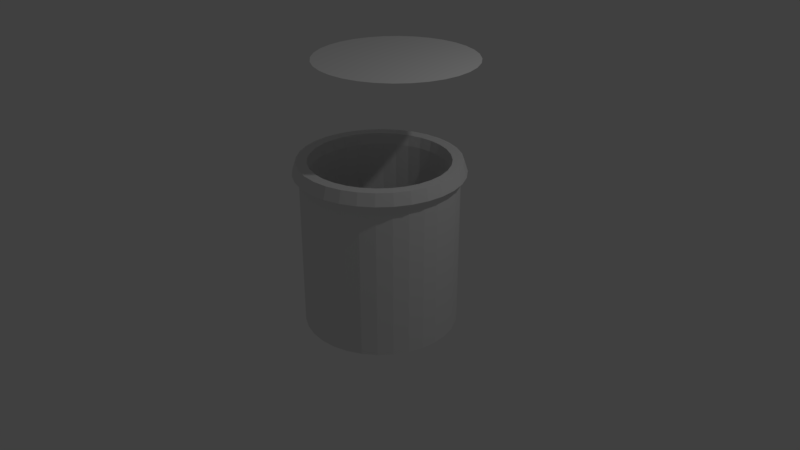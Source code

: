 # Source: cup_01.blend  (saved by Blender 2.79.0; exported with 4.5.12 LTS)
import bpy
from mathutils import Matrix  # noqa: F401  (used for matrix-valued properties, if any)

bpy.ops.wm.read_factory_settings(use_empty=True)
scene = bpy.context.scene
scene.name = 'Scene'

# ---- collections
col_collection_1 = bpy.data.collections.new('Collection 1'); scene.collection.children.link(col_collection_1)

# ---- world
world_world = bpy.data.worlds.new('World'); scene.world = world_world
world_world.color = (0.05088, 0.05088, 0.05088)
world_world.use_sun_shadow = False
world_world.sun_shadow_jitter_overblur = 0.0
world_world.cycles.sampling_method = 'MANUAL'

# ---- cameras
cam_camera = bpy.data.cameras.new('Camera')
cam_camera.clip_end = 100.0
cam_camera.lens = 35.0
cam_camera.sensor_width = 32.0
cam_camera.sensor_height = 18.0
cam_camera.ortho_scale = 7.314
cam_camera.dof.focus_distance = 0.0
cam_camera.dof.aperture_fstop = 128.0

# ---- lights
light_lamp = bpy.data.lights.new('Lamp', 'POINT')
light_lamp.transmission_factor = 0.0
light_lamp.cutoff_distance = 30.0
light_lamp.energy = 100.0
light_lamp.shadow_buffer_clip_start = 1.001
light_lamp.shadow_soft_size = 0.1
light_lamp.shadow_maximum_resolution = 0.006
light_lamp.use_absolute_resolution = True

# ---- meshes
me_circle = bpy.data.meshes.new('Circle')
me_circle.from_pydata([(0.0, 1.0, 0.0), (-0.1951, 0.9808, 0.0), (-0.3827, 0.9239, 0.0), (-0.5556, 0.8315, 0.0), (-0.7071, 0.7071, 0.0), (-0.8315, 0.5556, 0.0), (-0.9239, 0.3827, 0.0), (-0.9808, 0.1951, 0.0), (-1.0, 7.55e-08, 0.0), (-0.9808, -0.1951, 0.0), (-0.9239, -0.3827, 0.0), (-0.8315, -0.5556, 0.0), (-0.7071, -0.7071, 0.0), (-0.5556, -0.8315, 0.0), (-0.3827, -0.9239, 0.0), (-0.1951, -0.9808, 0.0), (3.258e-07, -1.0, 0.0), (0.1951, -0.9808, 0.0), (0.3827, -0.9239, 0.0), (0.5556, -0.8315, 0.0), (0.7071, -0.7071, 0.0), (0.8315, -0.5556, 0.0), (0.9239, -0.3827, 0.0), (0.9808, -0.1951, 0.0), (1.0, 9.656e-07, 0.0), (0.9808, 0.1951, 0.0), (0.9239, 0.3827, 0.0), (0.8315, 0.5556, 0.0), (0.7071, 0.7071, 0.0), (0.5556, 0.8315, 0.0), (0.3827, 0.9239, 0.0), (0.1951, 0.9808, 0.0)], [], [(1, 2, 3, 4, 5, 6, 7, 8, 9, 10, 11, 12, 13, 14, 15, 16, 17, 18, 19, 20, 21, 22, 23, 24, 25, 26, 27, 28, 29, 30, 31, 0)])
me_circle.use_remesh_preserve_volume = False
me_circle.use_remesh_preserve_attributes = False
me_circle.use_mirror_vertex_groups = False
me_circle.update()
me_cylinder = bpy.data.meshes.new('Cylinder')
me_cylinder.from_pydata([(1.397e-08, 1.003, -1.507), (0.0, 1.0, 0.4794), (0.1958, 0.9841, -1.507), (0.1951, 0.9808, 0.4794), (0.384, 0.927, -1.507), (0.3827, 0.9239, 0.4794), (0.5575, 0.8343, -1.507), (0.5556, 0.8315, 0.4794), (0.7095, 0.7095, -1.507), (0.7071, 0.7071, 0.4794), (0.8343, 0.5575, -1.507), (0.8315, 0.5556, 0.4794), (0.927, 0.384, -1.507), (0.9239, 0.3827, 0.4794), (0.9841, 0.1958, -1.507), (0.9808, 0.1951, 0.4794), (1.003, 6.542e-08, -1.507), (1.0, 7.55e-08, 0.4794), (0.9841, -0.1958, -1.507), (0.9808, -0.1951, 0.4794), (0.927, -0.384, -1.507), (0.9239, -0.3827, 0.4794), (0.8343, -0.5575, -1.507), (0.8315, -0.5556, 0.4794), (0.7095, -0.7095, -1.507), (0.7071, -0.7071, 0.4794), (0.5575, -0.8343, -1.507), (0.5556, -0.8315, 0.4794), (0.384, -0.927, -1.507), (0.3827, -0.9239, 0.4794), (0.1958, -0.9841, -1.507), (0.1951, -0.9808, 0.4794), (-3.13e-07, -1.003, -1.507), (-3.258e-07, -1.0, 0.4794), (-0.1958, -0.9841, -1.507), (-0.1951, -0.9808, 0.4794), (-0.384, -0.927, -1.507), (-0.3827, -0.9239, 0.4794), (-0.5575, -0.8343, -1.507), (-0.5556, -0.8315, 0.4794), (-0.7095, -0.7095, -1.507), (-0.7071, -0.7071, 0.4794), (-0.8343, -0.5575, -1.507), (-0.8315, -0.5556, 0.4794), (-0.927, -0.384, -1.507), (-0.9239, -0.3827, 0.4794), (-0.9841, -0.1958, -1.507), (-0.9808, -0.1951, 0.4794), (-1.003, 9.586e-07, -1.507), (-1.0, 9.656e-07, 0.4794), (-0.9841, 0.1958, -1.507), (-0.9808, 0.1951, 0.4794), (-0.927, 0.384, -1.507), (-0.9239, 0.3827, 0.4794), (-0.8343, 0.5575, -1.507), (-0.8315, 0.5556, 0.4794), (-0.7095, 0.7095, -1.507), (-0.7071, 0.7071, 0.4794), (-0.5575, 0.8343, -1.507), (-0.5556, 0.8315, 0.4794), (-0.384, 0.927, -1.507), (-0.3827, 0.9239, 0.4794), (-0.1958, 0.9841, -1.507), (-0.1951, 0.9808, 0.4794), (3.016e-08, 0.8954, -1.447), (0.1747, 0.8782, -1.447), (0.3427, 0.8273, -1.447), (0.4975, 0.7445, -1.447), (0.6332, 0.6332, -1.447), (0.7445, 0.4975, -1.447), (0.8273, 0.3427, -1.447), (0.8782, 0.1747, -1.447), (0.8954, 8.755e-08, -1.447), (0.8782, -0.1747, -1.447), (0.8273, -0.3427, -1.447), (0.7445, -0.4975, -1.447), (0.6332, -0.6332, -1.447), (0.4975, -0.7445, -1.447), (0.3427, -0.8273, -1.447), (0.1747, -0.8782, -1.447), (-2.616e-07, -0.8954, -1.447), (-0.1747, -0.8782, -1.447), (-0.3427, -0.8273, -1.447), (-0.4975, -0.7445, -1.447), (-0.6332, -0.6332, -1.447), (-0.7445, -0.4975, -1.447), (-0.8273, -0.3427, -1.447), (-0.8782, -0.1747, -1.447), (-0.8954, 8.846e-07, -1.447), (-0.8782, 0.1747, -1.447), (-0.8273, 0.3427, -1.447), (-0.7445, 0.4975, -1.447), (-0.6332, 0.6332, -1.447), (-0.4975, 0.7445, -1.447), (-0.3427, 0.8273, -1.447), (-0.1747, 0.8782, -1.447), (-9.75e-09, 1.082, 0.544), (0.2111, 1.061, 0.544), (0.414, 0.9995, 0.544), (0.6011, 0.8996, 0.544), (0.765, 0.765, 0.544), (0.8996, 0.6011, 0.544), (0.9995, 0.414, 0.544), (1.061, 0.2111, 0.544), (1.082, 5.844e-08, 0.544), (1.061, -0.2111, 0.544), (0.9995, -0.414, 0.544), (0.8996, -0.6011, 0.544), (0.765, -0.765, 0.544), (0.6011, -0.8996, 0.544), (0.414, -0.9995, 0.544), (0.2111, -1.061, 0.544), (-3.623e-07, -1.082, 0.544), (-0.2111, -1.061, 0.544), (-0.414, -0.9995, 0.544), (-0.6011, -0.8996, 0.544), (-0.765, -0.765, 0.544), (-0.8996, -0.6011, 0.544), (-0.9995, -0.414, 0.544), (-1.061, -0.2111, 0.544), (-1.082, 1.021e-06, 0.544), (-1.061, 0.2111, 0.544), (-0.9995, 0.414, 0.544), (-0.8996, 0.6011, 0.544), (-0.765, 0.765, 0.544), (-0.6011, 0.8996, 0.544), (-0.414, 0.9995, 0.544), (-0.2111, 1.061, 0.544), (2.223e-08, 0.8687, 0.5517), (0.1695, 0.852, 0.5517), (0.3324, 0.8026, 0.5517), (0.4826, 0.7223, 0.5517), (0.6142, 0.6142, 0.5517), (0.7223, 0.4826, 0.5517), (0.8026, 0.3324, 0.5517), (0.852, 0.1695, 0.5517), (0.8687, 1.038e-07, 0.5517), (0.852, -0.1695, 0.5517), (0.8026, -0.3324, 0.5517), (0.7223, -0.4826, 0.5517), (0.6142, -0.6142, 0.5517), (0.4826, -0.7223, 0.5517), (0.3324, -0.8026, 0.5517), (0.1695, -0.852, 0.5517), (-2.608e-07, -0.8687, 0.5517), (-0.1695, -0.852, 0.5517), (-0.3324, -0.8026, 0.5517), (-0.4826, -0.7223, 0.5517), (-0.6142, -0.6142, 0.5517), (-0.7223, -0.4826, 0.5517), (-0.8026, -0.3324, 0.5517), (-0.852, -0.1695, 0.5517), (-0.8687, 8.77e-07, 0.5517), (-0.852, 0.1695, 0.5517), (-0.8026, 0.3324, 0.5517), (-0.7223, 0.4826, 0.5517), (-0.6142, 0.6142, 0.5517), (-0.4826, 0.7223, 0.5517), (-0.3324, 0.8026, 0.5517), (-0.1695, 0.852, 0.5517), (-2.093e-09, 1.033, 0.6957), (0.2015, 1.013, 0.6957), (0.3953, 0.9543, 0.6957), (0.5738, 0.8588, 0.6957), (0.7304, 0.7304, 0.6957), (0.8588, 0.5738, 0.6957), (0.9543, 0.3953, 0.6957), (1.013, 0.2015, 0.6957), (1.033, 6.879e-08, 0.6957), (1.013, -0.2015, 0.6957), (0.9543, -0.3953, 0.6957), (0.8588, -0.5738, 0.6957), (0.7304, -0.7304, 0.6957), (0.5738, -0.8588, 0.6957), (0.3953, -0.9543, 0.6957), (0.2015, -1.013, 0.6957), (-3.386e-07, -1.033, 0.6957), (-0.2015, -1.013, 0.6957), (-0.3953, -0.9543, 0.6957), (-0.5738, -0.8588, 0.6957), (-0.7304, -0.7304, 0.6957), (-0.8588, -0.5738, 0.6957), (-0.9543, -0.3953, 0.6957), (-1.013, -0.2015, 0.6957), (-1.033, 9.882e-07, 0.6957), (-1.013, 0.2015, 0.6957), (-0.9543, 0.3953, 0.6957), (-0.8588, 0.5738, 0.6957), (-0.7304, 0.7304, 0.6957), (-0.5738, 0.8588, 0.6957), (-0.3953, 0.9543, 0.6957), (-0.2015, 1.013, 0.6957), (1.614e-08, 0.8924, 0.6918), (0.1741, 0.8752, 0.6918), (0.3415, 0.8244, 0.6918), (0.4958, 0.742, 0.6918), (0.631, 0.631, 0.6918), (0.742, 0.4958, 0.6918), (0.8244, 0.3415, 0.6918), (0.8752, 0.1741, 0.6918), (0.8924, 9.755e-08, 0.6918), (0.8752, -0.1741, 0.6918), (0.8244, -0.3415, 0.6918), (0.742, -0.4958, 0.6918), (0.631, -0.631, 0.6918), (0.4958, -0.742, 0.6918), (0.3415, -0.8244, 0.6918), (0.1741, -0.8752, 0.6918), (-2.746e-07, -0.8924, 0.6918), (-0.1741, -0.8752, 0.6918), (-0.3415, -0.8244, 0.6918), (-0.4958, -0.742, 0.6918), (-0.631, -0.631, 0.6918), (-0.742, -0.4958, 0.6918), (-0.8245, -0.3415, 0.6918), (-0.8752, -0.1741, 0.6918), (-0.8924, 8.919e-07, 0.6918), (-0.8752, 0.1741, 0.6918), (-0.8244, 0.3415, 0.6918), (-0.742, 0.4958, 0.6918), (-0.631, 0.631, 0.6918), (-0.4958, 0.742, 0.6918), (-0.3415, 0.8245, 0.6918), (-0.1741, 0.8752, 0.6918)], [], [(0, 1, 3, 2), (2, 3, 5, 4), (4, 5, 7, 6), (6, 7, 9, 8), (8, 9, 11, 10), (10, 11, 13, 12), (12, 13, 15, 14), (14, 15, 17, 16), (16, 17, 19, 18), (18, 19, 21, 20), (20, 21, 23, 22), (22, 23, 25, 24), (24, 25, 27, 26), (26, 27, 29, 28), (28, 29, 31, 30), (30, 31, 33, 32), (32, 33, 35, 34), (34, 35, 37, 36), (36, 37, 39, 38), (38, 39, 41, 40), (40, 41, 43, 42), (42, 43, 45, 44), (44, 45, 47, 46), (46, 47, 49, 48), (48, 49, 51, 50), (50, 51, 53, 52), (52, 53, 55, 54), (54, 55, 57, 56), (56, 57, 59, 58), (58, 59, 61, 60), (60, 61, 63, 62), (62, 63, 1, 0), (0, 2, 4, 6, 8, 10, 12, 14, 16, 18, 20, 22, 24, 26, 28, 30, 32, 34, 36, 38, 40, 42, 44, 46, 48, 50, 52, 54, 56, 58, 60, 62), (71, 135, 134, 70), (65, 64, 95, 94, 93, 92, 91, 90, 89, 88, 87, 86, 85, 84, 83, 82, 81, 80, 79, 78, 77, 76, 75, 74, 73, 72, 71, 70, 69, 68, 67, 66), (85, 149, 148, 84), (72, 136, 135, 71), (86, 150, 149, 85), (73, 137, 136, 72), (87, 151, 150, 86), (74, 138, 137, 73), (88, 152, 151, 87), (75, 139, 138, 74), (89, 153, 152, 88), (76, 140, 139, 75), (90, 154, 153, 89), (77, 141, 140, 76), (91, 155, 154, 90), (78, 142, 141, 77), (92, 156, 155, 91), (79, 143, 142, 78), (66, 130, 129, 65), (93, 157, 156, 92), (80, 144, 143, 79), (67, 131, 130, 66), (94, 158, 157, 93), (81, 145, 144, 80), (68, 132, 131, 67), (95, 159, 158, 94), (82, 146, 145, 81), (69, 133, 132, 68), (64, 128, 159, 95), (83, 147, 146, 82), (70, 134, 133, 69), (84, 148, 147, 83), (63, 61, 126, 127), (45, 43, 117, 118), (27, 25, 108, 109), (9, 7, 99, 100), (61, 59, 125, 126), (43, 41, 116, 117), (25, 23, 107, 108), (7, 5, 98, 99), (59, 57, 124, 125), (41, 39, 115, 116), (23, 21, 106, 107), (5, 3, 97, 98), (57, 55, 123, 124), (39, 37, 114, 115), (21, 19, 105, 106), (55, 53, 122, 123), (3, 1, 96, 97), (37, 35, 113, 114), (19, 17, 104, 105), (53, 51, 121, 122), (35, 33, 112, 113), (17, 15, 103, 104), (51, 49, 120, 121), (33, 31, 111, 112), (15, 13, 102, 103), (49, 47, 119, 120), (31, 29, 110, 111), (13, 11, 101, 102), (1, 63, 127, 96), (47, 45, 118, 119), (29, 27, 109, 110), (11, 9, 100, 101), (127, 191, 160, 96), (138, 139, 203, 202), (118, 182, 183, 119), (137, 138, 202, 201), (109, 173, 174, 110), (100, 164, 165, 101), (136, 137, 201, 200), (126, 190, 191, 127), (135, 136, 200, 199), (117, 181, 182, 118), (134, 135, 199, 198), (108, 172, 173, 109), (99, 163, 164, 100), (133, 134, 198, 197), (159, 128, 192, 223), (125, 189, 190, 126), (132, 133, 197, 196), (116, 180, 181, 117), (158, 159, 223, 222), (107, 171, 172, 108), (131, 132, 196, 195), (157, 158, 222, 221), (98, 162, 163, 99), (130, 131, 195, 194), (156, 157, 221, 220), (124, 188, 189, 125), (129, 130, 194, 193), (115, 179, 180, 116), (155, 156, 220, 219), (128, 129, 193, 192), (106, 170, 171, 107), (154, 155, 219, 218), (153, 154, 218, 217), (123, 187, 188, 124), (97, 161, 162, 98), (114, 178, 179, 115), (152, 153, 217, 216), (105, 169, 170, 106), (151, 152, 216, 215), (150, 151, 215, 214), (122, 186, 187, 123), (113, 177, 178, 114), (149, 150, 214, 213), (104, 168, 169, 105), (148, 149, 213, 212), (147, 148, 212, 211), (121, 185, 186, 122), (112, 176, 177, 113), (146, 147, 211, 210), (103, 167, 168, 104), (145, 146, 210, 209), (144, 145, 209, 208), (120, 184, 185, 121), (143, 144, 208, 207), (111, 175, 176, 112), (102, 166, 167, 103), (142, 143, 207, 206), (141, 142, 206, 205), (119, 183, 184, 120), (140, 141, 205, 204), (110, 174, 175, 111), (101, 165, 166, 102), (139, 140, 204, 203), (163, 162, 194, 195), (190, 189, 221, 222), (177, 176, 208, 209), (164, 163, 195, 196), (191, 190, 222, 223), (178, 177, 209, 210), (165, 164, 196, 197), (160, 191, 223, 192), (179, 178, 210, 211), (166, 165, 197, 198), (180, 179, 211, 212), (167, 166, 198, 199), (181, 180, 212, 213), (168, 167, 199, 200), (182, 181, 213, 214), (169, 168, 200, 201), (183, 182, 214, 215), (170, 169, 201, 202), (184, 183, 215, 216), (171, 170, 202, 203), (185, 184, 216, 217), (172, 171, 203, 204), (186, 185, 217, 218), (173, 172, 204, 205), (187, 186, 218, 219), (174, 173, 205, 206), (161, 160, 192, 193), (188, 187, 219, 220), (175, 174, 206, 207), (162, 161, 193, 194), (189, 188, 220, 221), (176, 175, 207, 208), (65, 129, 128, 64), (96, 160, 161, 97)])
me_cylinder.use_remesh_preserve_volume = False
me_cylinder.use_remesh_preserve_attributes = False
me_cylinder.use_mirror_vertex_groups = False
me_cylinder.update()

# ---- objects
ob_circle = bpy.data.objects.new('Circle', me_circle)
ob_cylinder = bpy.data.objects.new('Cylinder', me_cylinder)
ob_lamp = bpy.data.objects.new('Lamp', light_lamp)
ob_camera = bpy.data.objects.new('Camera', cam_camera)

# ---- transforms, parenting, visibility, modifiers, constraints
ob_circle.location = (0.2167, 0.2758, 2.563)
ob_circle.lineart.crease_threshold = 0.0
ob_cylinder.location = (0.06745, 0.1404, 0.6037)
ob_cylinder.lineart.crease_threshold = 0.0
ob_lamp.location = (4.076, 1.005, 5.904)
ob_lamp.rotation_euler = (0.6503, 0.05522, 1.866)
ob_lamp.lock_rotations_4d = False
ob_lamp.empty_display_type = 'ARROWS'
ob_lamp.color = (0.0, 0.0, 0.0, 0.0)
ob_lamp.lineart.crease_threshold = 0.0
ob_camera.location = (7.481, -6.508, 5.344)
ob_camera.rotation_euler = (1.109, 0.0, 0.8149)
ob_camera.lock_rotations_4d = False
ob_camera.empty_display_type = 'ARROWS'
ob_camera.color = (0.0, 0.0, 0.0, 0.0)
ob_camera.display_type = 'WIRE'
ob_camera.lineart.crease_threshold = 0.0

# ---- collection membership
col_collection_1.objects.link(ob_circle)
col_collection_1.objects.link(ob_cylinder)
col_collection_1.objects.link(ob_lamp)
col_collection_1.objects.link(ob_camera)

# ---- scene / render settings (as saved in the file)
scene.camera = ob_camera
scene.frame_start = 1; scene.frame_end = 250; scene.frame_set(1)
scene.render.engine = 'BLENDER_EEVEE_NEXT'
scene.render.resolution_percentage = 50
scene.render.dither_intensity = 0.0
scene.cycles.use_denoising = False
scene.cycles.samples = 128
scene.cycles.sampling_pattern = 'TABULATED_SOBOL'
scene.cycles.use_adaptive_sampling = False
scene.cycles.use_light_tree = False
scene.cycles.blur_glossy = 0.0
scene.cycles.sample_clamp_indirect = 0.0
scene.view_settings.view_transform = 'Standard'
bpy.context.view_layer.update()
